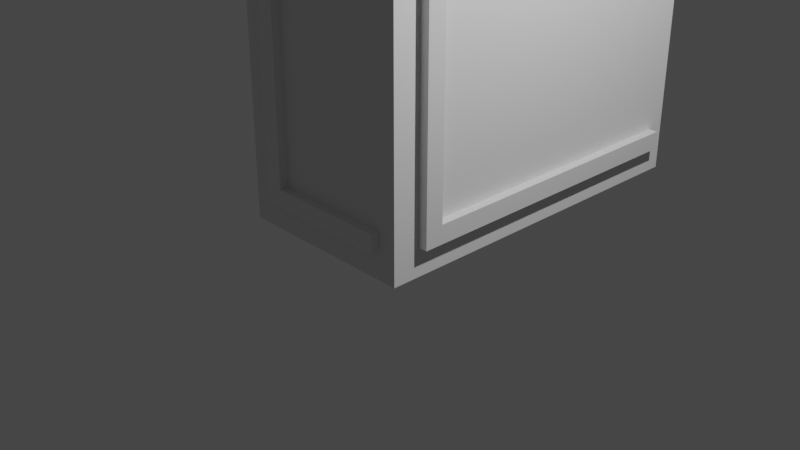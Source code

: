 # Source: tron-block_2x4x6.blend  (saved by Blender 2.93.21; exported with 4.5.12 LTS)
import bpy
from mathutils import Matrix  # noqa: F401  (used for matrix-valued properties, if any)

bpy.ops.wm.read_factory_settings(use_empty=True)
scene = bpy.context.scene
scene.name = 'Scene'

# ---- collections
col_collection = bpy.data.collections.new('Collection'); scene.collection.children.link(col_collection)

# ---- materials (node trees are filled in below, after node groups)
mat_material = bpy.data.materials.new('Material')
mat_material.alpha_threshold = 0.0
mat_material.use_transparent_shadow = False
mat_material.line_color = (0.0, 0.0, 0.0, 1.0)

# ---- material node trees
mat_material.use_nodes = True; mat_material.node_tree.nodes.clear()
_N = mat_material.node_tree.nodes; _L = mat_material.node_tree.links
n0 = _N.new('ShaderNodeOutputMaterial'); n0.name = 'Material Output'; n0.location = (300, 300)
n1 = _N.new('ShaderNodeBsdfPrincipled'); n1.name = 'Principled BSDF'; n1.location = (10, 300)
n1.distribution = 'GGX'
n1.subsurface_method = 'BURLEY'
n1.inputs[2].default_value = 0.4
n1.inputs[3].default_value = 1.45
n1.inputs[27].default_value = (0.0, 0.0, 0.0, 1.0)
n1.inputs[28].default_value = 1.0
_L.new(n1.outputs[0], n0.inputs[0])
n0.is_active_output = True

# ---- world
world_world = bpy.data.worlds.new('World'); scene.world = world_world
world_world.use_nodes = True; world_world.node_tree.nodes.clear()
_N = world_world.node_tree.nodes; _L = world_world.node_tree.links
n0 = _N.new('ShaderNodeOutputWorld'); n0.name = 'World Output'; n0.location = (300, 300)
n1 = _N.new('ShaderNodeBackground'); n1.name = 'Background'; n1.location = (10, 300)
n1.inputs[0].default_value = (0.05088, 0.05088, 0.05088, 1.0)
_L.new(n1.outputs[0], n0.inputs[0])
n0.is_active_output = True
world_world.color = (0.05088, 0.05088, 0.05088)
world_world.use_sun_shadow = False
world_world.sun_shadow_jitter_overblur = 0.0

# ---- cameras
cam_camera = bpy.data.cameras.new('Camera')
cam_camera.clip_end = 100.0
cam_camera.ortho_scale = 7.314

# ---- lights
light_light = bpy.data.lights.new('Light', 'POINT')
light_light.transmission_factor = 0.0
light_light.energy = 1000.0
light_light.shadow_soft_size = 0.1
light_light.shadow_maximum_resolution = 0.006
light_light.use_absolute_resolution = True

# ---- meshes
me_cube = bpy.data.meshes.new('Cube')
me_cube.from_pydata([(1.0, -0.5, 5.0), (-0.502, -0.5, 5.002), (1.0, -0.5, 4.8), (1.1, -0.5, -0.5), (1.1, 2.8, -0.5), (1.1, -0.7, 4.8), (1.1, -0.7, -0.7), (1.1, 2.8, -0.7), (1.1, -0.5, 4.8), (-0.7, -0.5, 5.1), (-0.7, -0.7, 5.1), (1.1, -0.5, 5.1), (1.1, -0.7, 5.1), (0.8, -1.1, -0.5), (-0.5, -1.1, -0.5), (-0.5, -1.1, 4.8), (-0.7, -1.1, 4.8), (-0.7, -1.1, -0.7), (0.8, -1.1, -0.7), (-0.5, -0.5, 5.1), (-0.5, 2.8, 5.1), (-0.7, 2.8, 5.1), (-1.1, -0.7, -0.5), (-1.1, 2.5, -0.5), (-1.1, 2.8, 4.5), (-1.1, 2.5, 4.8), (-1.1, 2.8, -0.7), (-1.1, -0.7, -0.7), (0.8, 3.1, 4.5), (0.8, 3.1, 4.8), (-1.1, 3.1, 4.5), (-1.1, 3.1, 4.8), (-0.5, 2.5, -1.1), (-0.5, -0.7, -1.1), (0.8, 2.5, -1.1), (0.8, 2.8, -1.1), (-0.7, -0.7, -1.1), (-0.7, 2.8, -1.1), (-0.5, -0.7, -1.003), (1.001, 2.8, -0.5), (1.001, 2.8, -0.7), (-0.7, -1.002, -0.7), (-0.5, -1.002, 4.8), (0.8, -1.002, -0.7), (-1.001, 2.8, -0.7), (1.001, -0.7, 4.8), (-0.7, -0.5, 5.003), (-0.7, 2.8, -1.003), (1.001, -0.7, -0.7), (0.8, 3.002, 4.8), (-0.5, -1.002, -0.5), (-1.001, 2.5, 4.8), (-1.001, 3.002, 4.8), (1.001, -0.5, -0.5), (1.001, -0.7, 5.003), (-0.7, -0.7, 5.003), (-0.7, -1.002, 4.8), (0.8, -1.002, -0.5), (-0.5, 2.8, 5.003), (-0.7, -0.7, -1.003), (0.8, 2.5, -1.003), (-1.001, -0.7, -0.5), (-1.001, 2.5, -0.5), (-0.7, 2.8, 5.003), (0.8, 2.8, -1.003), (-0.5, 2.5, -1.003), (-1.001, 2.8, 4.5), (-1.001, 3.002, 4.5), (0.8, 3.002, 4.5), (-1.001, -0.7, -0.7)], [], [(19, 58, 20), (17, 43, 18), (59, 37, 36), (21, 46, 9), (32, 60, 65), (40, 4, 7), (57, 18, 43), (9, 20, 21), (62, 22, 61), (16, 42, 56), (54, 5, 12), (37, 64, 35), (8, 45, 5), (33, 65, 38), (41, 16, 56), (0, 45, 54), (4, 53, 3), (63, 20, 58), (48, 5, 45), (17, 14, 16), (55, 9, 46), (36, 38, 59), (27, 44, 69), (66, 26, 24), (52, 29, 31), (13, 50, 14), (29, 68, 28), (12, 9, 10), (15, 50, 42), (3, 5, 6), (27, 61, 22), (67, 24, 30), (37, 32, 36), (8, 53, 2), (6, 40, 7), (24, 26, 23), (8, 2, 0), (31, 28, 30), (1, 46, 9), (55, 46, 1), (23, 51, 25), (1, 19, 9), (12, 8, 11), (34, 64, 60), (66, 51, 62), (49, 67, 68), (53, 40, 48), (56, 42, 50), (65, 64, 47), (63, 1, 46), (19, 1, 58), (17, 41, 43), (59, 47, 37), (21, 63, 46), (32, 34, 60), (40, 39, 4), (57, 13, 18), (9, 19, 20), (62, 23, 22), (16, 15, 42), (54, 45, 5), (12, 10, 54), (10, 55, 54), (37, 47, 64), (8, 2, 45), (33, 32, 65), (41, 17, 16), (0, 2, 45), (4, 39, 53), (63, 21, 20), (48, 6, 5), (17, 18, 14), (18, 13, 14), (14, 15, 16), (55, 10, 9), (36, 33, 38), (27, 26, 44), (66, 44, 26), (52, 49, 29), (31, 25, 52), (25, 51, 52), (13, 57, 50), (29, 49, 68), (12, 11, 9), (15, 14, 50), (6, 7, 3), (7, 4, 3), (3, 8, 5), (27, 69, 61), (67, 66, 24), (30, 28, 67), (28, 68, 67), (37, 35, 32), (35, 34, 32), (32, 33, 36), (8, 3, 53), (6, 48, 40), (25, 31, 24), (31, 30, 24), (27, 22, 23), (23, 25, 24), (26, 27, 23), (0, 1, 11), (1, 9, 11), (11, 8, 0), (31, 29, 28), (1, 0, 54), (54, 55, 1), (23, 62, 51), (12, 5, 8), (34, 35, 64), (61, 69, 62), (69, 44, 62), (66, 67, 52), (66, 52, 51), (62, 44, 66), (49, 52, 67), (53, 39, 40), (48, 45, 53), (45, 2, 53), (57, 43, 50), (43, 41, 50), (41, 56, 50), (47, 59, 65), (59, 38, 65), (65, 60, 64), (63, 58, 1)])
_uv = me_cube.uv_layers.new(name='UVMap')
_uv.uv.foreach_set('vector', [0.8125, 0.6875, 0.8125, 0.5, 0.8125, 0.5, 0.4062, 0.9688, 0.4062, 0.7812, 0.4062, 0.7812, 0.1562, 0.7188, 0.1562, 0.5, 0.1562, 0.7188, 0.8438, 0.5, 0.8438, 0.6875, 0.8438, 0.6875, 0.1875, 0.5, 0.3438, 0.5, 0.1875, 0.5, 0.4062, 0.5, 0.4375, 0.5, 0.4062, 0.5, 0.4375, 0.7812, 0.4062, 0.7812, 0.4062, 0.7812, 0.8438, 0.6875, 0.8125, 0.5, 0.8438, 0.5, 0.4375, 0.25, 0.4375, 0.03125, 0.4375, 0.03125, 0.625, 0.9688, 0.625, 0.9375, 0.625, 0.9688, 0.6252, 0.7188, 0.625, 0.7188, 0.625, 0.7188, 0.1562, 0.5, 0.3438, 0.5, 0.3438, 0.5, 0.625, 0.6875, 0.625, 0.7188, 0.625, 0.7188, 0.1875, 0.7188, 0.1875, 0.5, 0.1875, 0.7188, 0.4062, 0.9688, 0.625, 0.9688, 0.625, 0.9688, 0.625, 0.6875, 0.625, 0.7188, 0.6252, 0.7188, 0.4375, 0.5, 0.4375, 0.6875, 0.4375, 0.6875, 0.8438, 0.5, 0.8125, 0.5, 0.8125, 0.5, 0.4062, 0.7188, 0.625, 0.7188, 0.625, 0.7188, 0.4062, 0.9688, 0.4375, 0.9375, 0.625, 0.9688, 0.8438, 0.7188, 0.8438, 0.6875, 0.8438, 0.6875, 0.1562, 0.7188, 0.1875, 0.7188, 0.1562, 0.7188, 0.4062, 0.03125, 0.4062, 0.25, 0.4062, 0.03125, 0.625, 0.25, 0.4062, 0.25, 0.625, 0.25, 0.625, 0.2501, 0.625, 0.4688, 0.625, 0.25, 0.4375, 0.7812, 0.4375, 0.9375, 0.4375, 0.9375, 0.625, 0.4688, 0.625, 0.4687, 0.625, 0.4688, 0.625, 0.7188, 0.8438, 0.6875, 0.8438, 0.7188, 0.625, 0.9375, 0.4375, 0.9375, 0.625, 0.9375, 0.4375, 0.6875, 0.625, 0.7188, 0.4062, 0.7188, 0.4062, 0.03125, 0.4375, 0.03125, 0.4375, 0.03125, 0.625, 0.2501, 0.625, 0.25, 0.625, 0.25, 0.1562, 0.5, 0.1875, 0.5, 0.1562, 0.7188, 0.625, 0.6875, 0.4375, 0.6875, 0.625, 0.6875, 0.4062, 0.7188, 0.4062, 0.5, 0.4062, 0.5, 0.625, 0.25, 0.4062, 0.25, 0.4375, 0.25, 0.625, 0.6875, 0.625, 0.6875, 0.625, 0.6875, 0.625, 0.25, 0.625, 0.4688, 0.625, 0.25, 0.8134, 0.6875, 0.8438, 0.6875, 0.8438, 0.6875, 0.0, 0.0, 0.0, 0.0, 0.0, 0.0, 0.4375, 0.25, 0.625, 0.25, 0.625, 0.25, 0.8125, 0.6875, 0.8125, 0.6875, 0.8438, 0.6875, 0.625, 0.7188, 0.625, 0.6875, 0.625, 0.6875, 0.3438, 0.5, 0.3438, 0.5, 0.3438, 0.5, 0.6041, 0.2374, 0.6166, 0.2187, 0.3959, 0.2187, 0.6166, 0.4749, 0.6041, 0.25, 0.6041, 0.4749, 0.3959, 0.7187, 0.3876, 0.5126, 0.3876, 0.7311, 0.6166, 0.9624, 0.6166, 0.9374, 0.3959, 0.9374, 0.1876, 0.5313, 0.3499, 0.5126, 0.1626, 0.5126, 0.8374, 0.5126, 0.8132, 0.7187, 0.8374, 0.7187, 0.8125, 0.6875, 0.8125, 0.6875, 0.8125, 0.5, 0.4062, 0.9688, 0.4062, 0.9688, 0.4062, 0.7812, 0.1562, 0.7188, 0.1562, 0.5, 0.1562, 0.5, 0.8438, 0.5, 0.8438, 0.5, 0.8438, 0.6875, 0.1875, 0.5, 0.3438, 0.5, 0.3438, 0.5, 0.4062, 0.5, 0.4375, 0.5, 0.4375, 0.5, 0.4375, 0.7812, 0.4375, 0.7812, 0.4062, 0.7812, 0.8438, 0.6875, 0.8125, 0.6875, 0.8125, 0.5, 0.4375, 0.25, 0.4375, 0.25, 0.4375, 0.03125, 0.625, 0.9688, 0.625, 0.9375, 0.625, 0.9375, 0.6252, 0.7188, 0.625, 0.7188, 0.625, 0.7188, 0.625, 0.7188, 0.8438, 0.7188, 0.6252, 0.7188, 0.8438, 0.7188, 0.8438, 0.7188, 0.6252, 0.7188, 0.1562, 0.5, 0.1562, 0.5, 0.3438, 0.5, 0.625, 0.6875, 0.625, 0.6875, 0.625, 0.7188, 0.1875, 0.7188, 0.1875, 0.5, 0.1875, 0.5, 0.4062, 0.9688, 0.4062, 0.9688, 0.625, 0.9688, 0.625, 0.6875, 0.625, 0.6875, 0.625, 0.7188, 0.4375, 0.5, 0.4375, 0.5, 0.4375, 0.6875, 0.8438, 0.5, 0.8438, 0.5, 0.8125, 0.5, 0.4062, 0.7188, 0.4062, 0.7188, 0.625, 0.7188, 0.4062, 0.9688, 0.4062, 0.7812, 0.4375, 0.9375, 0.4062, 0.7812, 0.4375, 0.7812, 0.4375, 0.9375, 0.4375, 0.9375, 0.625, 0.9375, 0.625, 0.9688, 0.8438, 0.7188, 0.8438, 0.7188, 0.8438, 0.6875, 0.1562, 0.7188, 0.1875, 0.7188, 0.1875, 0.7188, 0.4062, 0.03125, 0.4062, 0.25, 0.4062, 0.25, 0.625, 0.25, 0.4062, 0.25, 0.4062, 0.25, 0.625, 0.2501, 0.625, 0.4687, 0.625, 0.4688, 0.625, 0.25, 0.625, 0.25, 0.625, 0.2501, 0.625, 0.25, 0.625, 0.25, 0.625, 0.2501, 0.4375, 0.7812, 0.4375, 0.7812, 0.4375, 0.9375, 0.625, 0.4688, 0.625, 0.4688, 0.625, 0.4687, 0.625, 0.7188, 0.625, 0.6875, 0.8438, 0.6875, 0.625, 0.9375, 0.4375, 0.9375, 0.4375, 0.9375, 0.4062, 0.7188, 0.4062, 0.5, 0.4375, 0.6875, 0.4062, 0.5, 0.4375, 0.5, 0.4375, 0.6875, 0.4375, 0.6875, 0.625, 0.6875, 0.625, 0.7188, 0.4062, 0.03125, 0.4062, 0.03125, 0.4375, 0.03125, 0.625, 0.2501, 0.625, 0.25, 0.625, 0.25, 0.625, 0.25, 0.625, 0.4688, 0.625, 0.2501, 0.625, 0.4688, 0.625, 0.4688, 0.625, 0.2501, 0.1562, 0.5, 0.3438, 0.5, 0.1875, 0.5, 0.3438, 0.5, 0.3438, 0.5, 0.1875, 0.5, 0.1875, 0.5, 0.1875, 0.7188, 0.1562, 0.7188, 0.625, 0.6875, 0.4375, 0.6875, 0.4375, 0.6875, 0.4062, 0.7188, 0.4062, 0.7188, 0.4062, 0.5, 0.625, 0.25, 0.625, 0.25, 0.625, 0.25, 0.625, 0.25, 0.625, 0.25, 0.625, 0.25, 0.4062, 0.03125, 0.4375, 0.03125, 0.4375, 0.25, 0.4375, 0.25, 0.625, 0.25, 0.625, 0.25, 0.4062, 0.25, 0.4062, 0.03125, 0.4375, 0.25, 0.625, 0.6875, 0.8134, 0.6875, 0.625, 0.6875, 0.8134, 0.6875, 0.8438, 0.6875, 0.625, 0.6875, 0.625, 0.6875, 0.625, 0.6875, 0.625, 0.6875, 0.625, 0.25, 0.625, 0.4688, 0.625, 0.4688, 0.0, 0.0, 0.0, 0.0, 0.0, 0.0, 0.0, 0.0, 0.0, 0.0, 0.0, 0.0, 0.4375, 0.25, 0.4375, 0.25, 0.625, 0.25, 0.625, 0.7188, 0.625, 0.7188, 0.625, 0.6875, 0.3438, 0.5, 0.3438, 0.5, 0.3438, 0.5, 0.3959, 0.01886, 0.3876, 0.01886, 0.3959, 0.2187, 0.3876, 0.01886, 0.3876, 0.2374, 0.3959, 0.2187, 0.6041, 0.2374, 0.6041, 0.25, 0.6166, 0.25, 0.6041, 0.2374, 0.6166, 0.25, 0.6166, 0.2187, 0.3959, 0.2187, 0.3876, 0.2374, 0.6041, 0.2374, 0.6166, 0.4749, 0.6166, 0.25, 0.6041, 0.25, 0.3959, 0.7187, 0.3959, 0.5126, 0.3876, 0.5126, 0.3876, 0.7311, 0.6166, 0.7311, 0.3959, 0.7187, 0.6166, 0.7311, 0.6166, 0.7187, 0.3959, 0.7187, 0.3959, 0.7751, 0.3876, 0.7751, 0.3959, 0.9374, 0.3876, 0.7751, 0.3876, 0.9624, 0.3959, 0.9374, 0.3876, 0.9624, 0.6166, 0.9624, 0.3959, 0.9374, 0.1626, 0.5126, 0.1626, 0.7311, 0.1876, 0.5313, 0.1626, 0.7311, 0.1876, 0.7311, 0.1876, 0.5313, 0.1876, 0.5313, 0.3499, 0.5313, 0.3499, 0.5126, 0.8374, 0.5126, 0.8124, 0.5126, 0.8132, 0.7187])
me_cube.materials.append(mat_material)
me_cube.use_remesh_preserve_volume = False
me_cube.use_remesh_preserve_attributes = False
me_cube.use_mirror_vertex_groups = False
me_cube.update()
me_cube_002 = bpy.data.meshes.new('Cube.002')
me_cube_002.from_pydata([(-1.001, -1.002, -1.003), (-1.001, -1.002, 5.003), (-1.001, 3.002, -1.003), (-1.001, 3.002, 5.003), (1.001, -1.002, -1.003), (1.001, -1.002, 5.003), (1.001, 3.002, -1.003), (1.001, 3.002, 5.003)], [], [(0, 1, 3, 2), (2, 3, 7, 6), (6, 7, 5, 4), (4, 5, 1, 0), (2, 6, 4, 0), (7, 3, 1, 5)])
_uv = me_cube_002.uv_layers.new(name='UVMap')
_uv.uv.foreach_set('vector', [0.375, 0.0, 0.625, 0.0, 0.625, 0.25, 0.375, 0.25, 0.375, 0.25, 0.625, 0.25, 0.625, 0.5, 0.375, 0.5, 0.375, 0.5, 0.625, 0.5, 0.625, 0.75, 0.375, 0.75, 0.375, 0.75, 0.625, 0.75, 0.625, 1.0, 0.375, 1.0, 0.125, 0.5, 0.375, 0.5, 0.375, 0.75, 0.125, 0.75, 0.625, 0.5, 0.875, 0.5, 0.875, 0.75, 0.625, 0.75])
me_cube_002.use_remesh_fix_poles = True
me_cube_002.use_remesh_preserve_attributes = False
me_cube_002.update()

# ---- objects
ob_cube = bpy.data.objects.new('Cube', me_cube)
ob_light = bpy.data.objects.new('Light', light_light)
ob_camera = bpy.data.objects.new('Camera', cam_camera)
ob_cube_001 = bpy.data.objects.new('Cube.001', me_cube_002)

# ---- transforms, parenting, visibility, modifiers, constraints
ob_cube.location = (0.0, 0.0, 1.0)
ob_cube.lock_rotations_4d = False
ob_cube.empty_display_type = 'ARROWS'
ob_cube.lineart.crease_threshold = 0.0
ob_light.location = (4.076, 1.005, 5.904)
ob_light.rotation_euler = (0.6503, 0.05522, 1.866)
ob_light.lock_rotations_4d = False
ob_light.empty_display_type = 'ARROWS'
ob_light.color = (0.0, 0.0, 0.0, 0.0)
ob_light.lineart.crease_threshold = 0.0
ob_camera.location = (7.359, -6.926, 4.958)
ob_camera.rotation_euler = (1.109, 0.0, 0.8149)
ob_camera.lock_rotations_4d = False
ob_camera.empty_display_type = 'ARROWS'
ob_camera.color = (0.0, 0.0, 0.0, 0.0)
ob_camera.display_type = 'WIRE'
ob_camera.lineart.crease_threshold = 0.0
ob_cube_001.location = (0.0, 0.0, 1.0)

# ---- collection membership
col_collection.objects.link(ob_cube)
col_collection.objects.link(ob_light)
col_collection.objects.link(ob_camera)
col_collection.objects.link(ob_cube_001)

# ---- scene / render settings (as saved in the file)
scene.camera = ob_camera
scene.frame_start = 1; scene.frame_end = 250; scene.frame_set(16)
scene.render.engine = 'BLENDER_EEVEE_NEXT'
scene.cycles.use_denoising = False
scene.cycles.samples = 128
scene.cycles.sampling_pattern = 'TABULATED_SOBOL'
scene.cycles.use_adaptive_sampling = False
scene.cycles.use_light_tree = False
scene.view_settings.view_transform = 'Filmic'
bpy.context.view_layer.update()
